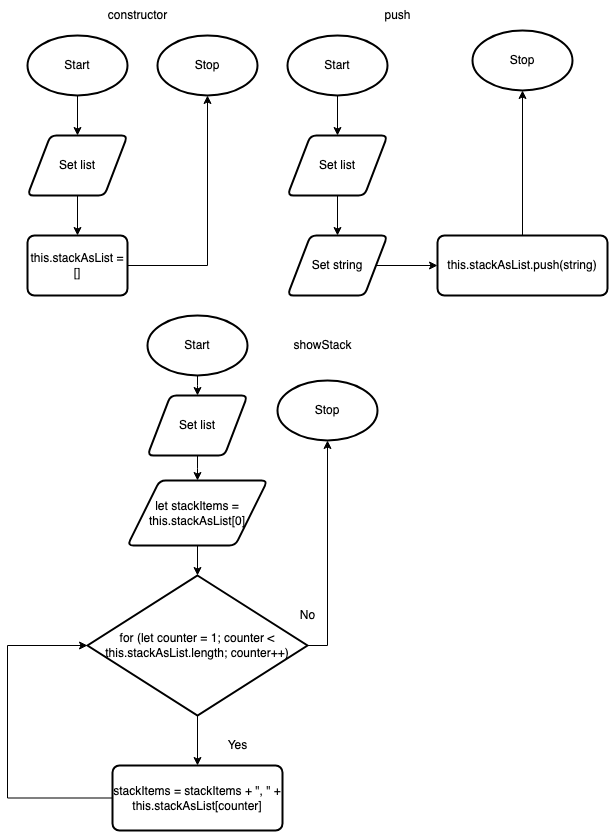

The diagram above was exported from draw.io. Its source (the exported page's mxGraphModel, read from the mxfile embedded in the PNG):
<mxGraphModel dx="540" dy="740" grid="1" gridSize="10" guides="1" tooltips="1" connect="1" arrows="1" fold="1" page="1" pageScale="1" pageWidth="827" pageHeight="1169" math="0" shadow="0">
  <root>
    <mxCell id="0" />
    <mxCell id="1" parent="0" />
    <mxCell id="27" style="edgeStyle=none;html=1;entryX=0.5;entryY=0;entryDx=0;entryDy=0;" parent="1" source="2" edge="1">
      <mxGeometry relative="1" as="geometry">
        <mxPoint x="270" y="190" as="targetPoint" />
      </mxGeometry>
    </mxCell>
    <mxCell id="2" value="Start" style="strokeWidth=2;html=1;shape=mxgraph.flowchart.start_1;whiteSpace=wrap;" parent="1" vertex="1">
      <mxGeometry x="220" y="90" width="100" height="60" as="geometry" />
    </mxCell>
    <mxCell id="3" value="Stop" style="strokeWidth=2;html=1;shape=mxgraph.flowchart.start_1;whiteSpace=wrap;" parent="1" vertex="1">
      <mxGeometry x="350" y="90" width="100" height="60" as="geometry" />
    </mxCell>
    <mxCell id="33" style="edgeStyle=none;html=1;entryX=0.5;entryY=0;entryDx=0;entryDy=0;fontSize=12;" parent="1" edge="1">
      <mxGeometry relative="1" as="geometry">
        <mxPoint x="270" y="250" as="sourcePoint" />
        <mxPoint x="270" y="290" as="targetPoint" />
      </mxGeometry>
    </mxCell>
    <mxCell id="55" value="Set list" style="shape=parallelogram;html=1;strokeWidth=2;perimeter=parallelogramPerimeter;whiteSpace=wrap;rounded=1;arcSize=12;size=0.23;" parent="1" vertex="1">
      <mxGeometry x="220" y="190" width="100" height="60" as="geometry" />
    </mxCell>
    <mxCell id="63" style="edgeStyle=none;html=1;entryX=0.5;entryY=1;entryDx=0;entryDy=0;entryPerimeter=0;rounded=0;" parent="1" source="62" target="3" edge="1">
      <mxGeometry relative="1" as="geometry">
        <Array as="points">
          <mxPoint x="400" y="320" />
        </Array>
      </mxGeometry>
    </mxCell>
    <mxCell id="62" value="this.stackAsList = []" style="rounded=1;whiteSpace=wrap;html=1;absoluteArcSize=1;arcSize=14;strokeWidth=2;" parent="1" vertex="1">
      <mxGeometry x="220" y="290" width="100" height="60" as="geometry" />
    </mxCell>
    <mxCell id="64" value="constructor" style="text;html=1;align=center;verticalAlign=middle;resizable=0;points=[];autosize=1;strokeColor=none;fillColor=none;" parent="1" vertex="1">
      <mxGeometry x="290" y="55" width="80" height="30" as="geometry" />
    </mxCell>
    <mxCell id="65" style="edgeStyle=none;html=1;entryX=0.5;entryY=0;entryDx=0;entryDy=0;" parent="1" source="66" edge="1">
      <mxGeometry relative="1" as="geometry">
        <mxPoint x="530" y="190" as="targetPoint" />
      </mxGeometry>
    </mxCell>
    <mxCell id="66" value="Start" style="strokeWidth=2;html=1;shape=mxgraph.flowchart.start_1;whiteSpace=wrap;" parent="1" vertex="1">
      <mxGeometry x="480" y="90" width="100" height="60" as="geometry" />
    </mxCell>
    <mxCell id="67" value="Stop" style="strokeWidth=2;html=1;shape=mxgraph.flowchart.start_1;whiteSpace=wrap;" parent="1" vertex="1">
      <mxGeometry x="665" y="85" width="100" height="60" as="geometry" />
    </mxCell>
    <mxCell id="68" style="edgeStyle=none;html=1;entryX=0.5;entryY=0;entryDx=0;entryDy=0;fontSize=12;" parent="1" edge="1">
      <mxGeometry relative="1" as="geometry">
        <mxPoint x="530" y="250" as="sourcePoint" />
        <mxPoint x="530" y="290" as="targetPoint" />
      </mxGeometry>
    </mxCell>
    <mxCell id="69" value="Set list" style="shape=parallelogram;html=1;strokeWidth=2;perimeter=parallelogramPerimeter;whiteSpace=wrap;rounded=1;arcSize=12;size=0.23;" parent="1" vertex="1">
      <mxGeometry x="480" y="190" width="100" height="60" as="geometry" />
    </mxCell>
    <mxCell id="75" style="edgeStyle=none;rounded=0;html=1;entryX=0.5;entryY=1;entryDx=0;entryDy=0;entryPerimeter=0;fontSize=9;" parent="1" source="71" target="67" edge="1">
      <mxGeometry relative="1" as="geometry" />
    </mxCell>
    <mxCell id="71" value="&lt;font style=&quot;font-size: 12px;&quot;&gt;this.stackAsList.push(string)&lt;/font&gt;" style="rounded=1;whiteSpace=wrap;html=1;absoluteArcSize=1;arcSize=14;strokeWidth=2;fontSize=9;" parent="1" vertex="1">
      <mxGeometry x="630" y="290" width="170" height="60" as="geometry" />
    </mxCell>
    <mxCell id="72" value="push" style="text;html=1;align=center;verticalAlign=middle;resizable=0;points=[];autosize=1;strokeColor=none;fillColor=none;" parent="1" vertex="1">
      <mxGeometry x="565" y="55" width="50" height="30" as="geometry" />
    </mxCell>
    <mxCell id="74" style="edgeStyle=none;rounded=0;html=1;" parent="1" source="73" target="71" edge="1">
      <mxGeometry relative="1" as="geometry" />
    </mxCell>
    <mxCell id="73" value="Set string" style="shape=parallelogram;html=1;strokeWidth=2;perimeter=parallelogramPerimeter;whiteSpace=wrap;rounded=1;arcSize=12;size=0.23;" parent="1" vertex="1">
      <mxGeometry x="480" y="290" width="100" height="60" as="geometry" />
    </mxCell>
    <mxCell id="95" style="edgeStyle=elbowEdgeStyle;rounded=0;elbow=vertical;html=1;entryX=0.5;entryY=0;entryDx=0;entryDy=0;fontSize=12;" edge="1" parent="1" source="77" target="94">
      <mxGeometry relative="1" as="geometry" />
    </mxCell>
    <mxCell id="77" value="Start" style="strokeWidth=2;html=1;shape=mxgraph.flowchart.start_1;whiteSpace=wrap;" parent="1" vertex="1">
      <mxGeometry x="340" y="370" width="100" height="60" as="geometry" />
    </mxCell>
    <mxCell id="78" value="Stop" style="strokeWidth=2;html=1;shape=mxgraph.flowchart.start_1;whiteSpace=wrap;" parent="1" vertex="1">
      <mxGeometry x="470" y="435" width="100" height="60" as="geometry" />
    </mxCell>
    <mxCell id="79" style="edgeStyle=none;html=1;entryX=0.5;entryY=0;entryDx=0;entryDy=0;fontSize=12;entryPerimeter=0;" parent="1" target="84" edge="1">
      <mxGeometry relative="1" as="geometry">
        <mxPoint x="390" y="594.9999999999999" as="sourcePoint" />
        <mxPoint x="390" y="634.9999999999999" as="targetPoint" />
      </mxGeometry>
    </mxCell>
    <mxCell id="80" value="let stackItems = this.stackAsList[0]" style="shape=parallelogram;html=1;strokeWidth=2;perimeter=parallelogramPerimeter;whiteSpace=wrap;rounded=1;arcSize=12;size=0.23;" parent="1" vertex="1">
      <mxGeometry x="320" y="535" width="140" height="65" as="geometry" />
    </mxCell>
    <mxCell id="83" value="showStack" style="text;html=1;align=center;verticalAlign=middle;resizable=0;points=[];autosize=1;strokeColor=none;fillColor=none;" parent="1" vertex="1">
      <mxGeometry x="475" y="385" width="80" height="30" as="geometry" />
    </mxCell>
    <mxCell id="87" style="edgeStyle=none;html=1;fontSize=6;" parent="1" source="84" target="86" edge="1">
      <mxGeometry relative="1" as="geometry" />
    </mxCell>
    <mxCell id="91" style="edgeStyle=elbowEdgeStyle;html=1;entryX=0.5;entryY=1;entryDx=0;entryDy=0;entryPerimeter=0;fontSize=12;elbow=vertical;rounded=0;" edge="1" parent="1" source="84" target="78">
      <mxGeometry relative="1" as="geometry">
        <Array as="points">
          <mxPoint x="510" y="700" />
        </Array>
      </mxGeometry>
    </mxCell>
    <mxCell id="84" value="&lt;font style=&quot;font-size: 12px;&quot;&gt;for (let counter = 1; counter &amp;lt; this.stackAsList.length; counter++)&lt;/font&gt;" style="strokeWidth=2;html=1;shape=mxgraph.flowchart.decision;whiteSpace=wrap;fontSize=6;" parent="1" vertex="1">
      <mxGeometry x="280" y="630" width="220" height="140" as="geometry" />
    </mxCell>
    <mxCell id="93" style="edgeStyle=elbowEdgeStyle;rounded=0;elbow=vertical;html=1;entryX=0;entryY=0.5;entryDx=0;entryDy=0;entryPerimeter=0;fontSize=12;" edge="1" parent="1" source="86" target="84">
      <mxGeometry relative="1" as="geometry">
        <Array as="points">
          <mxPoint x="200" y="800" />
        </Array>
      </mxGeometry>
    </mxCell>
    <mxCell id="86" value="stackItems = stackItems + &quot;, &quot; + this.stackAsList[counter]" style="rounded=1;whiteSpace=wrap;html=1;absoluteArcSize=1;arcSize=14;strokeWidth=2;fontSize=12;" parent="1" vertex="1">
      <mxGeometry x="305" y="820" width="170" height="65" as="geometry" />
    </mxCell>
    <mxCell id="90" value="Yes" style="text;html=1;align=center;verticalAlign=middle;resizable=0;points=[];autosize=1;strokeColor=none;fillColor=none;fontSize=12;" vertex="1" parent="1">
      <mxGeometry x="410" y="785" width="40" height="30" as="geometry" />
    </mxCell>
    <mxCell id="92" value="No" style="text;html=1;align=center;verticalAlign=middle;resizable=0;points=[];autosize=1;strokeColor=none;fillColor=none;fontSize=12;" vertex="1" parent="1">
      <mxGeometry x="480" y="655" width="40" height="30" as="geometry" />
    </mxCell>
    <mxCell id="96" style="edgeStyle=elbowEdgeStyle;rounded=0;elbow=vertical;html=1;fontSize=12;" edge="1" parent="1" source="94" target="80">
      <mxGeometry relative="1" as="geometry" />
    </mxCell>
    <mxCell id="94" value="Set list" style="shape=parallelogram;html=1;strokeWidth=2;perimeter=parallelogramPerimeter;whiteSpace=wrap;rounded=1;arcSize=12;size=0.23;" vertex="1" parent="1">
      <mxGeometry x="340" y="450" width="100" height="60" as="geometry" />
    </mxCell>
  </root>
</mxGraphModel>